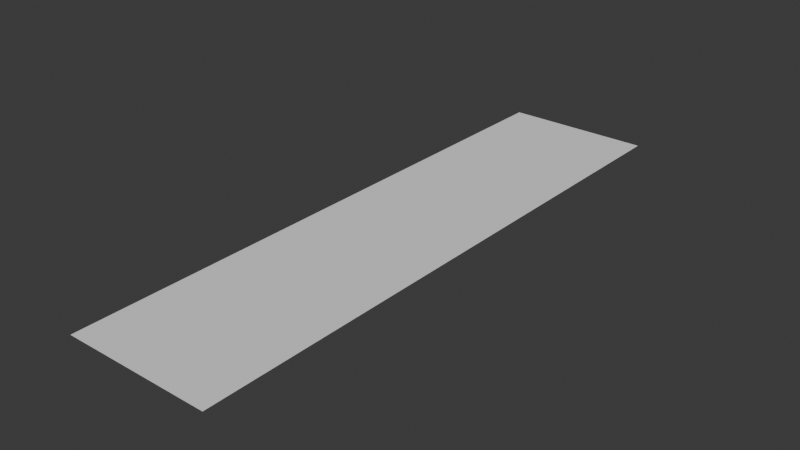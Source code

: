 # Source: paseo.blend  (saved by Blender 4.2.66; exported with 4.5.12 LTS)
import bpy
from mathutils import Matrix  # noqa: F401  (used for matrix-valued properties, if any)

bpy.ops.wm.read_factory_settings(use_empty=True)
scene = bpy.context.scene
scene.name = 'Scene'

# ---- collections
col_collection = bpy.data.collections.new('Collection'); scene.collection.children.link(col_collection)

# ---- world
world_world = bpy.data.worlds.new('World'); scene.world = world_world
world_world.use_nodes = True; world_world.node_tree.nodes.clear()
_N = world_world.node_tree.nodes; _L = world_world.node_tree.links
n0 = _N.new('ShaderNodeOutputWorld'); n0.name = 'World Output'; n0.location = (300, 300)
n1 = _N.new('ShaderNodeBackground'); n1.name = 'Background'; n1.location = (10, 300)
n1.inputs[0].default_value = (0.05088, 0.05088, 0.05088, 1.0)
_L.new(n1.outputs[0], n0.inputs[0])
n0.is_active_output = True
world_world.color = (0.05088, 0.05088, 0.05088)
world_world.sun_shadow_jitter_overblur = 0.0

# ---- meshes
me_plane = bpy.data.meshes.new('Plane')
me_plane.from_pydata([], [], [])
_uv = me_plane.uv_layers.new(name='UVMap')
_uv.uv.foreach_set('vector', [])
me_plane.update()
me_plane_001 = bpy.data.meshes.new('Plane.001')
me_plane_001.from_pydata([(-1.0, -8.0, 0.0), (1.0, -8.0, 0.0), (-1.0, 0.0, 0.0), (1.0, 0.0, 0.0)], [], [(0, 1, 3, 2)])
_uv = me_plane_001.uv_layers.new(name='UVMap')
_uv.uv.foreach_set('vector', [0.0, 0.0, 1.0, 0.0, 1.0, 0.5, 0.0, 0.5])
me_plane_001.update()

# ---- objects
ob_plane = bpy.data.objects.new('Plane', me_plane)
ob_plane_001 = bpy.data.objects.new('Plane.001', me_plane_001)

# ---- transforms, parenting, visibility, modifiers, constraints
ob_plane.location = (0.0, 0.0, 0.0)
ob_plane_001.location = (0.0, 0.0, 0.0)

# ---- collection membership
col_collection.objects.link(ob_plane)
col_collection.objects.link(ob_plane_001)

# ---- scene / render settings (as saved in the file)
scene.frame_start = 1; scene.frame_end = 250; scene.frame_set(1)
scene.render.engine = 'BLENDER_EEVEE_NEXT'
bpy.context.view_layer.update()

# ---- added for rendering (the .blend has no active camera and no usable light): camera, sun
cam_auto = bpy.data.cameras.new('AutoCamera')
cam_auto.lens = 50.0
cam_auto.sensor_width = 36.0
cam_auto.clip_end = 1000.0
ob_auto_camera = bpy.data.objects.new('AutoCamera', cam_auto)
scene.collection.objects.link(ob_auto_camera)
ob_auto_camera.location = (7.6296, -13.1555, 6.10368)
ob_auto_camera.rotation_euler = (1.09748, -7.21219e-08, 0.694738)
scene.camera = ob_auto_camera
light_auto_sun = bpy.data.lights.new('AutoSun', 'SUN')
light_auto_sun.energy = 3.0
light_auto_sun.angle = 0.0523599
ob_auto_sun = bpy.data.objects.new('AutoSun', light_auto_sun)
scene.collection.objects.link(ob_auto_sun)
ob_auto_sun.rotation_euler = (0.872665, 0.174533, 0.523599)
bpy.context.view_layer.update()
